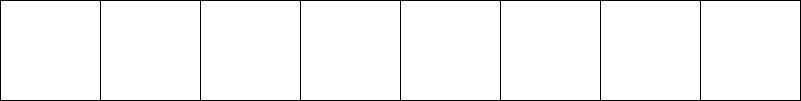

The diagram above was exported from draw.io. Its source (the exported page's mxGraphModel, read from the mxfile embedded in the PNG):
<mxGraphModel dx="1002" dy="440" grid="1" gridSize="10" guides="1" tooltips="1" connect="1" arrows="1" fold="1" page="1" pageScale="1" pageWidth="827" pageHeight="1169" math="0" shadow="0">
  <root>
    <mxCell id="0" />
    <mxCell id="1" parent="0" />
    <mxCell id="2" value="" style="rounded=0;whiteSpace=wrap;html=1;" vertex="1" parent="1">
      <mxGeometry x="14" y="190" width="100" height="100" as="geometry" />
    </mxCell>
    <mxCell id="3" value="" style="rounded=0;whiteSpace=wrap;html=1;" vertex="1" parent="1">
      <mxGeometry x="114" y="190" width="100" height="100" as="geometry" />
    </mxCell>
    <mxCell id="4" value="" style="rounded=0;whiteSpace=wrap;html=1;" vertex="1" parent="1">
      <mxGeometry x="214" y="190" width="100" height="100" as="geometry" />
    </mxCell>
    <mxCell id="5" value="" style="rounded=0;whiteSpace=wrap;html=1;" vertex="1" parent="1">
      <mxGeometry x="314" y="190" width="100" height="100" as="geometry" />
    </mxCell>
    <mxCell id="6" value="" style="rounded=0;whiteSpace=wrap;html=1;" vertex="1" parent="1">
      <mxGeometry x="414" y="190" width="100" height="100" as="geometry" />
    </mxCell>
    <mxCell id="7" value="" style="rounded=0;whiteSpace=wrap;html=1;" vertex="1" parent="1">
      <mxGeometry x="514" y="190" width="100" height="100" as="geometry" />
    </mxCell>
    <mxCell id="8" value="" style="rounded=0;whiteSpace=wrap;html=1;" vertex="1" parent="1">
      <mxGeometry x="614" y="190" width="100" height="100" as="geometry" />
    </mxCell>
    <mxCell id="9" value="" style="rounded=0;whiteSpace=wrap;html=1;" vertex="1" parent="1">
      <mxGeometry x="714" y="190" width="100" height="100" as="geometry" />
    </mxCell>
  </root>
</mxGraphModel>